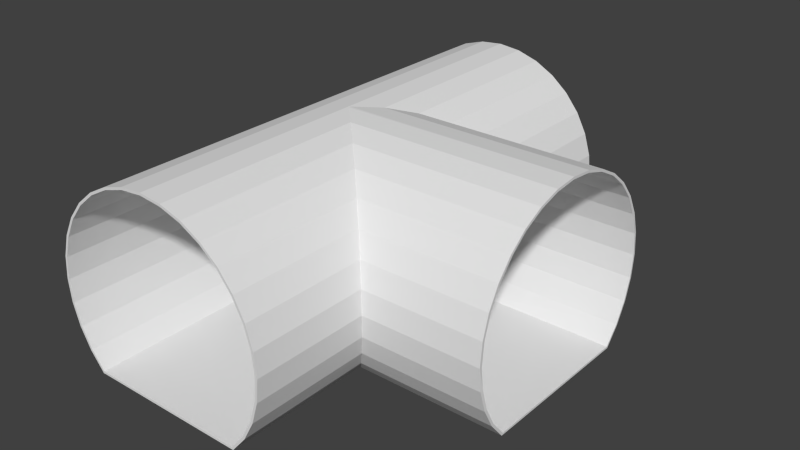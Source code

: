 # Source: BLENDER_Kanalgang_Kreuzung_d_nnerer_Gang.blend  (saved by Blender 2.73.0; exported with 4.5.12 LTS)
import bpy
from mathutils import Matrix  # noqa: F401  (used for matrix-valued properties, if any)

bpy.ops.wm.read_factory_settings(use_empty=True)
scene = bpy.context.scene
scene.name = 'Scene'

# ---- collections
col_collection_1 = bpy.data.collections.new('Collection 1'); scene.collection.children.link(col_collection_1)

# ---- world
world_world = bpy.data.worlds.new('World'); scene.world = world_world
world_world.color = (0.05088, 0.05088, 0.05088)
world_world.use_sun_shadow = False
world_world.sun_shadow_jitter_overblur = 0.0
world_world.cycles.sampling_method = 'MANUAL'
world_world.cycles.sample_map_resolution = 256

# ---- meshes
me_cube_001 = bpy.data.meshes.new('Cube.001')
me_cube_001.from_pydata([(0.346, -0.3275, -0.4719), (0.346, 0.6513, -0.4719), (0.4069, 0.6513, -0.3978), (0.4069, 0.364, -0.3978), (0.4069, 0.364, -0.3978), (0.346, 0.3336, -0.4719), (0.346, -0.01247, -0.4719), (0.4069, -0.0429, -0.3978), (0.4069, -0.3275, -0.3978), (-0.346, -0.3275, -0.4719), (-0.346, 0.6513, -0.4719), (0.4521, 0.6513, -0.3132), (0.4521, 0.3866, -0.3132), (0.4521, 0.3866, -0.3132), (0.4069, -0.0429, -0.3978), (0.4521, -0.06551, -0.3132), (0.4521, -0.3275, -0.3132), (-0.4069, -0.3275, -0.3978), (-0.4069, 0.6513, -0.3978), (0.48, 0.6513, -0.2214), (0.48, 0.4005, -0.2214), (0.48, 0.4005, -0.2214), (0.4521, -0.06551, -0.3132), (0.48, -0.07944, -0.2214), (0.48, -0.07944, -0.2214), (0.48, -0.3275, -0.2214), (-0.4521, -0.3275, -0.3132), (-0.4521, 0.6513, -0.3132), (0.4894, 0.6513, -0.1259), (0.4894, 0.4052, -0.1259), (0.4894, 0.4052, -0.1259), (0.4894, -0.08414, -0.1259), (0.4894, -0.08414, -0.1259), (0.4894, -0.3275, -0.1259), (-0.48, -0.3275, -0.2214), (-0.48, 0.6513, -0.2214), (0.48, 0.6513, -0.03041), (0.48, 0.4005, -0.03041), (0.48, 0.4005, -0.03041), (0.48, -0.07944, -0.03041), (0.48, -0.07944, -0.03041), (0.48, -0.3275, -0.03041), (-0.4894, -0.3275, -0.1259), (-0.4894, 0.6513, -0.1259), (0.4521, 0.6513, 0.06139), (0.4521, 0.3866, 0.06139), (0.4521, 0.3866, 0.06139), (0.4521, -0.06551, 0.06139), (0.4521, -0.06551, 0.06139), (0.4521, -0.3275, 0.06139), (-0.48, -0.3275, -0.03041), (-0.48, 0.6513, -0.03041), (0.4069, 0.6513, 0.146), (0.4069, 0.364, 0.146), (0.4069, 0.364, 0.146), (0.4069, -0.0429, 0.146), (0.4069, -0.0429, 0.146), (0.4069, -0.3275, 0.146), (-0.4521, -0.3275, 0.06139), (-0.4521, 0.6513, 0.06139), (0.346, 0.6513, 0.2202), (0.346, 0.3336, 0.2202), (0.346, 0.3336, 0.2202), (0.346, -0.01247, 0.2202), (0.346, -0.01247, 0.2202), (0.346, -0.3275, 0.2202), (-0.4069, -0.3275, 0.146), (-0.4069, 0.6513, 0.146), (0.2719, 0.6513, 0.281), (0.2719, 0.2965, 0.281), (0.2719, 0.2965, 0.281), (0.2719, 0.02461, 0.281), (0.2719, 0.02461, 0.281), (0.2719, -0.3275, 0.281), (-0.346, -0.3275, 0.2202), (-0.346, 0.6513, 0.2202), (0.1873, 0.6513, 0.3262), (0.1873, 0.2542, 0.3262), (0.1873, 0.2542, 0.3262), (0.1873, 0.06691, 0.3262), (0.1873, 0.06691, 0.3262), (0.1873, -0.3275, 0.3262), (-0.2719, -0.3275, 0.281), (-0.2719, 0.6513, 0.281), (0.09547, 0.6513, 0.3541), (0.09547, 0.2083, 0.3541), (0.09548, 0.2083, 0.3541), (0.09548, 0.1128, 0.3541), (0.09547, 0.1128, 0.3541), (0.09547, -0.3275, 0.3541), (-0.1873, -0.3275, 0.3262), (-0.1873, 0.6513, 0.3262), (0.004559, 0.1583, 0.363), (0.004559, 0.1605, 0.363), (0.004559, 0.1628, 0.363), (-1.449e-07, 0.6513, 0.3635), (-1.449e-07, -0.3275, 0.3635), (-0.09547, -0.3275, 0.3541), (-0.09547, 0.6513, 0.3541), (0.0497, 0.1605, 0.3586), (0.9833, -0.01247, -0.4719), (0.9833, -0.0429, -0.3978), (0.9833, 0.3336, -0.4719), (0.9833, -0.06551, -0.3132), (0.9833, 0.364, -0.3978), (0.9833, -0.07944, -0.2214), (0.9833, 0.3866, -0.3132), (0.9833, -0.08414, -0.1259), (0.9833, 0.4005, -0.2214), (0.9833, -0.07944, -0.03041), (0.9833, 0.4052, -0.1259), (0.9833, -0.06551, 0.06139), (0.9833, 0.4005, -0.03041), (0.9833, -0.0429, 0.146), (0.9833, 0.3866, 0.06139), (0.9833, -0.01247, 0.2202), (0.9833, 0.364, 0.146), (0.9833, 0.02461, 0.281), (0.9833, 0.3336, 0.2202), (0.9833, 0.06691, 0.3262), (0.9833, 0.2965, 0.281), (0.9833, 0.1128, 0.3541), (0.9833, 0.2542, 0.3262), (0.9833, 0.1605, 0.3635), (0.004559, 0.1605, 0.3635), (0.9833, 0.2083, 0.3541), (0.3418, -0.3275, -0.4629), (0.3418, 0.6513, -0.4629), (0.3986, 0.6513, -0.3922), (0.4014, 0.3577, -0.3923), (0.4021, 0.3579, -0.3915), (0.3419, 0.3312, -0.4631), (0.3419, -0.01006, -0.4631), (0.4015, -0.03712, -0.3916), (0.3986, -0.3275, -0.3922), (-0.3418, -0.3275, -0.4629), (-0.3418, 0.6513, -0.4629), (0.4429, 0.6513, -0.3093), (0.4456, 0.38, -0.3094), (0.4463, 0.38, -0.3085), (0.4012, -0.03664, -0.3925), (0.4457, -0.0593, -0.3087), (0.4429, -0.3275, -0.3093), (-0.3986, -0.3275, -0.3922), (-0.3986, 0.6513, -0.3922), (0.4702, 0.6513, -0.2194), (0.4729, 0.3937, -0.2196), (0.4734, 0.3935, -0.2186), (0.4456, -0.05877, -0.3097), (0.4733, -0.07251, -0.2186), (0.4727, -0.07278, -0.2196), (0.4702, -0.3275, -0.2194), (-0.4429, -0.3275, -0.3093), (-0.4429, 0.6513, -0.3093), (0.4794, 0.6513, -0.1259), (0.4821, 0.3984, -0.1262), (0.4824, 0.3981, -0.1252), (0.4825, -0.07693, -0.1252), (0.4821, -0.07726, -0.1262), (0.4794, -0.3275, -0.1259), (-0.4702, -0.3275, -0.2194), (-0.4702, 0.6513, -0.2194), (0.4702, 0.6513, -0.03236), (0.4729, 0.3939, -0.03289), (0.4731, 0.3934, -0.03183), (0.4731, -0.07233, -0.03183), (0.473, -0.07275, -0.03289), (0.4702, -0.3275, -0.03236), (-0.4794, -0.3275, -0.1259), (-0.4794, 0.6513, -0.1259), (0.4429, 0.6513, 0.05757), (0.4458, 0.3803, 0.05696), (0.4457, 0.3798, 0.05794), (0.4457, -0.05871, 0.05794), (0.4458, -0.05918, 0.05696), (0.4429, -0.3275, 0.05756), (-0.4702, -0.3275, -0.03236), (-0.4702, 0.6513, -0.03236), (0.3986, 0.6513, 0.1404), (0.4015, 0.3582, 0.1399), (0.4012, 0.3577, 0.1407), (0.4012, -0.03663, 0.1407), (0.4015, -0.03711, 0.1399), (0.3986, -0.3275, 0.1404), (-0.4429, -0.3275, 0.05756), (-0.4429, 0.6513, 0.05756), (0.339, 0.6513, 0.2131), (0.3418, 0.3285, 0.2126), (0.3413, 0.3281, 0.2133), (0.3413, -0.006967, 0.2133), (0.3418, -0.007424, 0.2126), (0.339, -0.3275, 0.2131), (-0.3986, -0.3275, 0.1404), (-0.3986, 0.6513, 0.1404), (0.2663, 0.6513, 0.2727), (0.2689, 0.2924, 0.2724), (0.2683, 0.292, 0.2728), (0.2683, 0.02908, 0.2728), (0.2689, 0.02867, 0.2724), (0.2663, -0.3275, 0.2727), (-0.339, -0.3275, 0.2131), (-0.339, 0.6513, 0.2131), (0.1834, 0.6513, 0.317), (0.1854, 0.2515, 0.3168), (0.1848, 0.2511, 0.3171), (0.1848, 0.06999, 0.3171), (0.1854, 0.06963, 0.3168), (0.1834, -0.3275, 0.317), (-0.2663, -0.3275, 0.2727), (-0.2663, 0.6513, 0.2727), (0.09352, 0.6513, 0.3443), (0.09476, 0.2073, 0.3442), (0.09401, 0.207, 0.3443), (0.09401, 0.1141, 0.3443), (0.09476, 0.1138, 0.3442), (0.09352, -0.3275, 0.3443), (-0.1834, -0.3275, 0.317), (-0.1834, 0.6513, 0.317), (0.004548, 0.1593, 0.3531), (0.01128, 0.1605, 0.3556), (0.004548, 0.1618, 0.3531), (-1.449e-07, 0.6513, 0.3535), (-1.449e-07, -0.3275, 0.3535), (-0.09352, -0.3275, 0.3443), (-0.09352, 0.6513, 0.3443), (0.04845, 0.1565, 0.3495), (0.9833, -0.00958, -0.4636), (0.9834, -0.03844, -0.3923), (0.9833, 0.3313, -0.4636), (0.9847, -0.06064, -0.3093), (0.9844, 0.36, -0.3923), (0.9848, -0.07421, -0.2194), (0.9844, 0.3822, -0.3091), (0.9833, -0.07878, -0.1259), (0.9843, 0.3958, -0.2194), (0.9833, -0.07413, -0.03141), (0.9843, 0.4004, -0.1257), (0.9833, -0.06024, 0.05935), (0.9842, 0.3958, -0.03233), (0.9833, -0.03742, 0.1428), (0.9831, 0.3822, 0.05751), (0.9833, -0.007139, 0.2156), (0.9828, 0.3601, 0.1404), (0.9831, 0.02782, 0.2728), (0.9828, 0.3302, 0.2134), (0.9834, 0.06938, 0.3171), (0.9828, 0.294, 0.2727), (0.9834, 0.1141, 0.344), (0.9829, 0.2522, 0.3171), (0.9833, 0.1605, 0.3535), (0.01122, 0.1605, 0.356), (0.9831, 0.2076, 0.3443)], [], [(6, 7, 8, 0), (0, 9, 10, 1), (3, 2, 11, 12, 13), (8, 7, 14, 15, 16), (17, 18, 10, 9), (12, 11, 19, 20, 21), (16, 15, 22, 23, 24, 25), (26, 27, 18, 17), (20, 19, 28, 29, 30), (25, 24, 31, 32, 33), (34, 35, 27, 26), (29, 28, 36, 37, 38), (33, 32, 39, 40, 41), (42, 43, 35, 34), (37, 36, 44, 45, 46), (41, 40, 47, 48, 49), (50, 51, 43, 42), (45, 44, 52, 53, 54), (49, 48, 55, 56, 57), (58, 59, 51, 50), (53, 52, 60, 61, 62), (57, 56, 63, 64, 65), (66, 67, 59, 58), (61, 60, 68, 69, 70), (65, 64, 71, 72, 73), (74, 75, 67, 66), (69, 68, 76, 77, 78), (73, 72, 79, 80, 81), (82, 83, 75, 74), (77, 76, 84, 85, 86), (81, 80, 87, 88, 89), (90, 91, 83, 82), (89, 88, 92, 93, 94, 85, 84, 95, 96), (97, 98, 91, 90), (96, 95, 98, 97), (6, 100, 101, 14, 7), (5, 102, 100, 6), (14, 101, 103, 22, 15), (4, 104, 102, 5), (22, 103, 105, 23), (13, 106, 104, 4, 3), (23, 105, 107, 31, 24), (21, 108, 106, 13, 12), (31, 107, 109, 39, 32), (30, 110, 108, 21, 20), (39, 109, 111, 47, 40), (38, 112, 110, 30, 29), (47, 111, 113, 55, 48), (46, 114, 112, 38, 37), (55, 113, 115, 63, 56), (54, 116, 114, 46, 45), (63, 115, 117, 71, 64), (62, 118, 116, 54, 53), (71, 117, 119, 79, 72), (70, 120, 118, 62, 61), (78, 122, 120, 70, 69), (86, 125, 122, 78, 77), (92, 124, 93), (93, 124, 94), (127, 136, 135, 126), (139, 138, 137, 128, 129), (142, 141, 140, 133, 134), (135, 136, 144, 143), (147, 146, 145, 137, 138), (151, 150, 149, 148, 141, 142), (143, 144, 153, 152), (156, 155, 154, 145, 146), (159, 158, 157, 150, 151), (152, 153, 161, 160), (164, 163, 162, 154, 155), (167, 166, 165, 158, 159), (160, 161, 169, 168), (172, 171, 170, 162, 163), (175, 174, 173, 166, 167), (168, 169, 177, 176), (180, 179, 178, 170, 171), (183, 182, 181, 174, 175), (176, 177, 185, 184), (188, 187, 186, 178, 179), (191, 190, 189, 182, 183), (184, 185, 193, 192), (196, 195, 194, 186, 187), (199, 198, 197, 190, 191), (192, 193, 201, 200), (204, 203, 202, 194, 195), (207, 206, 205, 198, 199), (200, 201, 209, 208), (206, 207, 215, 214), (203, 211, 210, 202), (208, 209, 217, 216), (222, 221, 210, 211, 220, 219, 218, 214, 215), (216, 217, 224, 223), (223, 224, 221, 222), (133, 140, 227, 226, 132), (132, 226, 228, 131), (141, 148, 229, 227, 140), (131, 228, 230, 130), (149, 231, 229, 148), (129, 130, 230, 232, 139), (150, 157, 233, 231, 149), (138, 139, 232, 234, 147), (158, 165, 235, 233, 157), (146, 147, 234, 236, 156), (166, 173, 237, 235, 165), (155, 156, 236, 238, 164), (174, 181, 239, 237, 173), (163, 164, 238, 240, 172), (182, 189, 241, 239, 181), (171, 172, 240, 242, 180), (190, 197, 243, 241, 189), (179, 180, 242, 244, 188), (198, 205, 245, 243, 197), (187, 188, 244, 246, 196), (195, 196, 246, 248, 204), (203, 204, 248, 251, 212), (219, 250, 218), (220, 250, 219), (101, 100, 226, 227), (103, 101, 227, 229), (100, 102, 228, 226), (105, 103, 229, 231), (102, 104, 230, 228), (104, 106, 232, 230), (107, 105, 231, 233), (109, 107, 233, 235), (106, 108, 234, 232), (108, 110, 236, 234), (111, 109, 235, 237), (113, 111, 237, 239), (112, 114, 240, 238), (110, 112, 238, 236), (115, 113, 239, 241), (114, 116, 242, 240), (117, 115, 241, 243), (116, 118, 244, 242), (119, 117, 243, 245), (118, 120, 246, 244), (121, 119, 245, 247), (120, 122, 248, 246), (123, 121, 247, 249), (122, 125, 251, 248), (125, 123, 249, 251), (2, 1, 127, 128), (0, 8, 134, 126), (9, 0, 126, 135), (1, 10, 136, 127), (11, 2, 128, 137), (8, 16, 142, 134), (10, 18, 144, 136), (17, 9, 135, 143), (19, 11, 137, 145), (16, 25, 151, 142), (18, 27, 153, 144), (26, 17, 143, 152), (28, 19, 145, 154), (25, 33, 159, 151), (27, 35, 161, 153), (34, 26, 152, 160), (36, 28, 154, 162), (33, 41, 167, 159), (35, 43, 169, 161), (42, 34, 160, 168), (44, 36, 162, 170), (41, 49, 175, 167), (43, 51, 177, 169), (50, 42, 168, 176), (52, 44, 170, 178), (49, 57, 183, 175), (51, 59, 185, 177), (58, 50, 176, 184), (60, 52, 178, 186), (57, 65, 191, 183), (59, 67, 193, 185), (66, 58, 184, 192), (68, 60, 186, 194), (65, 73, 199, 191), (67, 75, 201, 193), (74, 66, 192, 200), (76, 68, 194, 202), (73, 81, 207, 199), (75, 83, 209, 201), (82, 74, 200, 208), (84, 76, 202, 210), (81, 89, 215, 207), (83, 91, 217, 209), (90, 82, 208, 216), (95, 84, 210, 221), (89, 96, 222, 215), (91, 98, 224, 217), (97, 90, 216, 223), (98, 95, 221, 224), (96, 97, 223, 222), (130, 128, 127, 131), (132, 126, 134, 133), (4, 5, 1, 2), (211, 251, 249, 220), (218, 249, 247, 214), (213, 247, 245, 206), (87, 80, 119, 121), (92, 88, 121, 123), (218, 220, 219), (220, 249, 218), (220, 218, 250), (85, 94, 123, 125), (123, 94, 92)])
me_cube_001.use_remesh_preserve_volume = False
me_cube_001.use_remesh_preserve_attributes = False
me_cube_001.use_mirror_vertex_groups = False
me_cube_001.update()

# ---- objects
ob_weltabschnitt_kreuzung = bpy.data.objects.new('Weltabschnitt_Kreuzung', me_cube_001)

# ---- transforms, parenting, visibility, modifiers, constraints
ob_weltabschnitt_kreuzung.location = (0.0, 0.0, 0.0)
ob_weltabschnitt_kreuzung.scale = (1.0, 2.0, 1.0)
ob_weltabschnitt_kreuzung.lineart.crease_threshold = 0.0

# ---- collection membership
col_collection_1.objects.link(ob_weltabschnitt_kreuzung)

# ---- scene / render settings (as saved in the file)
scene.frame_start = 1; scene.frame_end = 250; scene.frame_set(1)
scene.render.engine = 'BLENDER_EEVEE_NEXT'
scene.render.resolution_percentage = 50
scene.render.dither_intensity = 0.0
scene.cycles.use_denoising = False
scene.cycles.samples = 10
scene.cycles.sampling_pattern = 'TABULATED_SOBOL'
scene.cycles.light_sampling_threshold = 0.0
scene.cycles.use_adaptive_sampling = False
scene.cycles.use_light_tree = False
scene.cycles.blur_glossy = 0.0
scene.cycles.pixel_filter_type = 'GAUSSIAN'
scene.cycles.sample_clamp_indirect = 0.0
scene.view_settings.view_transform = 'Standard'
bpy.context.view_layer.update()

# ---- added for rendering (the .blend has no active camera and no usable light): camera, sun
cam_auto = bpy.data.cameras.new('AutoCamera')
cam_auto.lens = 50.0
cam_auto.sensor_width = 36.0
cam_auto.clip_end = 1000.0
ob_auto_camera = bpy.data.objects.new('AutoCamera', cam_auto)
scene.collection.objects.link(ob_auto_camera)
ob_auto_camera.location = (2.64308, -2.55064, 1.86209)
ob_auto_camera.rotation_euler = (1.09748, -7.21219e-08, 0.694738)
scene.camera = ob_auto_camera
light_auto_sun = bpy.data.lights.new('AutoSun', 'SUN')
light_auto_sun.energy = 3.0
light_auto_sun.angle = 0.0523599
ob_auto_sun = bpy.data.objects.new('AutoSun', light_auto_sun)
scene.collection.objects.link(ob_auto_sun)
ob_auto_sun.rotation_euler = (0.872665, 0.174533, 0.523599)
bpy.context.view_layer.update()
